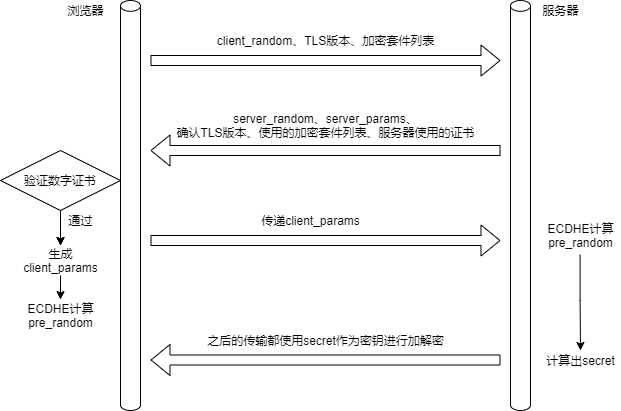

The diagram above was exported from draw.io. Its source (the exported page's mxGraphModel, read from the mxfile embedded in the PNG):
<mxGraphModel dx="718" dy="507" grid="1" gridSize="10" guides="1" tooltips="1" connect="1" arrows="1" fold="1" page="1" pageScale="1" pageWidth="690" pageHeight="980" math="0" shadow="0">
  <root>
    <mxCell id="0" />
    <mxCell id="1" parent="0" />
    <mxCell id="2" value="" style="shape=cylinder3;whiteSpace=wrap;html=1;boundedLbl=1;backgroundOutline=1;size=5.399986267089844;" vertex="1" parent="1">
      <mxGeometry x="120" y="50" width="20" height="410" as="geometry" />
    </mxCell>
    <mxCell id="3" value="" style="shape=flexArrow;endArrow=classic;html=1;" edge="1" parent="1">
      <mxGeometry width="50" height="50" relative="1" as="geometry">
        <mxPoint x="150" y="110" as="sourcePoint" />
        <mxPoint x="500" y="110" as="targetPoint" />
      </mxGeometry>
    </mxCell>
    <mxCell id="4" value="client_random、TLS版本、加密套件列表" style="text;html=1;align=center;verticalAlign=middle;resizable=0;points=[];autosize=1;" vertex="1" parent="1">
      <mxGeometry x="210" y="80" width="230" height="20" as="geometry" />
    </mxCell>
    <mxCell id="7" value="" style="shape=flexArrow;endArrow=classic;html=1;" edge="1" parent="1">
      <mxGeometry width="50" height="50" relative="1" as="geometry">
        <mxPoint x="500" y="200" as="sourcePoint" />
        <mxPoint x="150" y="200" as="targetPoint" />
      </mxGeometry>
    </mxCell>
    <mxCell id="8" value="server_random、server_params、&lt;br&gt;确认TLS版本、使用的加密套件列表、服务器使用的证书" style="text;html=1;align=center;verticalAlign=middle;resizable=0;points=[];autosize=1;" vertex="1" parent="1">
      <mxGeometry x="170" y="160" width="310" height="30" as="geometry" />
    </mxCell>
    <mxCell id="9" value="" style="shape=flexArrow;endArrow=classic;html=1;" edge="1" parent="1">
      <mxGeometry width="50" height="50" relative="1" as="geometry">
        <mxPoint x="150" y="290" as="sourcePoint" />
        <mxPoint x="500" y="290" as="targetPoint" />
      </mxGeometry>
    </mxCell>
    <mxCell id="10" value="传递client_params" style="text;html=1;align=center;verticalAlign=middle;resizable=0;points=[];autosize=1;" vertex="1" parent="1">
      <mxGeometry x="255" y="260" width="110" height="20" as="geometry" />
    </mxCell>
    <mxCell id="11" value="" style="shape=flexArrow;endArrow=classic;html=1;" edge="1" parent="1">
      <mxGeometry width="50" height="50" relative="1" as="geometry">
        <mxPoint x="500" y="409.5" as="sourcePoint" />
        <mxPoint x="150" y="409.5" as="targetPoint" />
      </mxGeometry>
    </mxCell>
    <mxCell id="12" value="之后的传输都使用secret作为密钥进行加解密" style="text;html=1;align=center;verticalAlign=middle;resizable=0;points=[];autosize=1;" vertex="1" parent="1">
      <mxGeometry x="200" y="380" width="250" height="20" as="geometry" />
    </mxCell>
    <mxCell id="15" value="" style="edgeStyle=orthogonalEdgeStyle;rounded=0;orthogonalLoop=1;jettySize=auto;html=1;" edge="1" parent="1" source="13" target="14">
      <mxGeometry relative="1" as="geometry" />
    </mxCell>
    <mxCell id="16" value="" style="edgeStyle=orthogonalEdgeStyle;rounded=0;orthogonalLoop=1;jettySize=auto;html=1;" edge="1" parent="1" source="13" target="14">
      <mxGeometry relative="1" as="geometry" />
    </mxCell>
    <mxCell id="13" value="验证数字证书" style="rhombus;whiteSpace=wrap;html=1;" vertex="1" parent="1">
      <mxGeometry y="200" width="120" height="60" as="geometry" />
    </mxCell>
    <mxCell id="20" value="" style="edgeStyle=orthogonalEdgeStyle;rounded=0;orthogonalLoop=1;jettySize=auto;html=1;entryX=0.499;entryY=-0.03;entryDx=0;entryDy=0;entryPerimeter=0;" edge="1" parent="1" source="14" target="18">
      <mxGeometry relative="1" as="geometry">
        <mxPoint x="60" y="360" as="targetPoint" />
      </mxGeometry>
    </mxCell>
    <mxCell id="14" value="生成&lt;br&gt;client_params" style="text;html=1;align=center;verticalAlign=middle;resizable=0;points=[];autosize=1;" vertex="1" parent="1">
      <mxGeometry x="15" y="295" width="90" height="30" as="geometry" />
    </mxCell>
    <mxCell id="17" value="通过" style="text;html=1;align=center;verticalAlign=middle;resizable=0;points=[];autosize=1;" vertex="1" parent="1">
      <mxGeometry x="60" y="260" width="40" height="20" as="geometry" />
    </mxCell>
    <mxCell id="22" value="" style="edgeStyle=orthogonalEdgeStyle;rounded=0;orthogonalLoop=1;jettySize=auto;html=1;exitX=0.495;exitY=1.14;exitDx=0;exitDy=0;exitPerimeter=0;" edge="1" parent="1" source="26">
      <mxGeometry relative="1" as="geometry">
        <mxPoint x="580" y="380" as="sourcePoint" />
        <mxPoint x="580" y="400" as="targetPoint" />
      </mxGeometry>
    </mxCell>
    <mxCell id="18" value="ECDHE计算&lt;br&gt;pre_random" style="text;html=1;align=center;verticalAlign=middle;resizable=0;points=[];autosize=1;" vertex="1" parent="1">
      <mxGeometry x="20" y="350" width="80" height="30" as="geometry" />
    </mxCell>
    <mxCell id="19" value="计算出secret" style="text;html=1;align=center;verticalAlign=middle;resizable=0;points=[];autosize=1;" vertex="1" parent="1">
      <mxGeometry x="540" y="400" width="80" height="20" as="geometry" />
    </mxCell>
    <mxCell id="23" value="" style="shape=cylinder3;whiteSpace=wrap;html=1;boundedLbl=1;backgroundOutline=1;size=5.399986267089844;" vertex="1" parent="1">
      <mxGeometry x="510" y="50" width="20" height="410" as="geometry" />
    </mxCell>
    <mxCell id="24" value="服务器" style="text;html=1;align=center;verticalAlign=middle;resizable=0;points=[];autosize=1;" vertex="1" parent="1">
      <mxGeometry x="535" y="50" width="50" height="20" as="geometry" />
    </mxCell>
    <mxCell id="25" value="浏览器" style="text;html=1;align=center;verticalAlign=middle;resizable=0;points=[];autosize=1;" vertex="1" parent="1">
      <mxGeometry x="60" y="50" width="50" height="20" as="geometry" />
    </mxCell>
    <mxCell id="26" value="ECDHE计算&lt;br&gt;pre_random" style="text;html=1;align=center;verticalAlign=middle;resizable=0;points=[];autosize=1;" vertex="1" parent="1">
      <mxGeometry x="540" y="270" width="80" height="30" as="geometry" />
    </mxCell>
  </root>
</mxGraphModel>